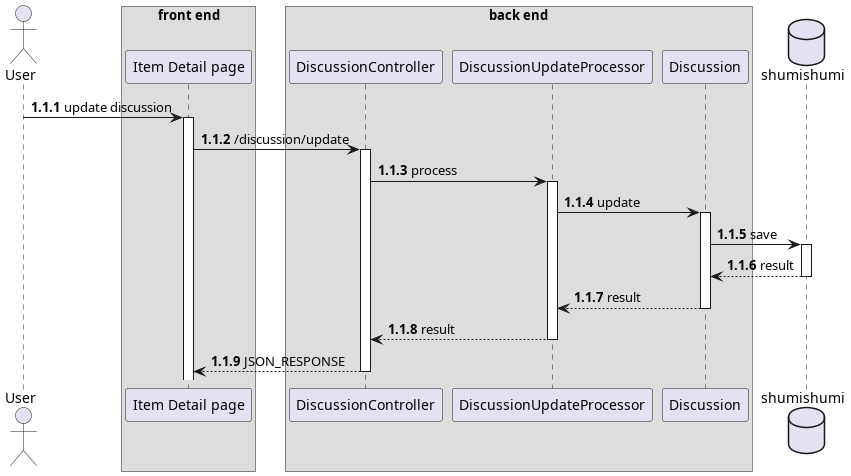

The diagram above was rendered by PlantUML. Its source (embedded in the PNG):
@startuml update discussion
autonumber 1.1.1

actor User as u

box "front end"
participant "Item Detail page" as detail
end box

box "back end"
participant "DiscussionController" as dc

participant "DiscussionUpdateProcessor" as proc
participant "Discussion" as dm
end box

database shumishumi as db

u -> detail++ : update discussion
detail -> dc++ : /discussion/update

dc -> proc++ : process

proc -> dm++ : update
dm -> db++ : save
return result
return result
return result
return JSON_RESPONSE

@enduml